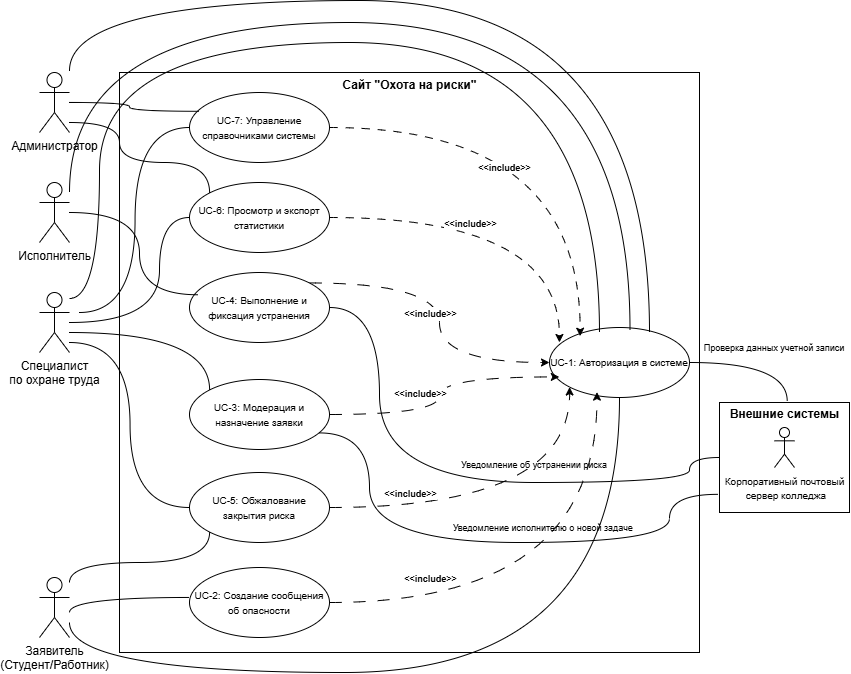

The diagram above was exported from draw.io. Its source (the exported page's mxGraphModel, read from the mxfile embedded in the PNG):
<mxGraphModel dx="2237" dy="684" grid="1" gridSize="10" guides="1" tooltips="1" connect="1" arrows="1" fold="1" page="1" pageScale="1" pageWidth="827" pageHeight="1169" math="0" shadow="0">
  <root>
    <mxCell id="0" />
    <mxCell id="1" parent="0" />
    <mxCell id="O_81ctUKY4VBufAORUWV-1" parent="1" style="whiteSpace=wrap;html=1;aspect=fixed;" value="" vertex="1">
      <mxGeometry height="580" width="580" x="90" y="80" as="geometry" />
    </mxCell>
    <mxCell id="O_81ctUKY4VBufAORUWV-2" parent="1" style="ellipse;whiteSpace=wrap;html=1;" value="&lt;font style=&quot;font-size: 10px;&quot;&gt;UC-7: Управление справочниками системы&lt;/font&gt;" vertex="1">
      <mxGeometry height="70" width="140" x="160" y="100" as="geometry" />
    </mxCell>
    <mxCell id="O_81ctUKY4VBufAORUWV-3" parent="1" style="ellipse;whiteSpace=wrap;html=1;" value="&lt;font style=&quot;font-size: 10px;&quot;&gt;UC-6: Просмотр и экспорт статистики&lt;/font&gt;" vertex="1">
      <mxGeometry height="70" width="140" x="160" y="190" as="geometry" />
    </mxCell>
    <mxCell id="O_81ctUKY4VBufAORUWV-71" edge="1" parent="1" source="O_81ctUKY4VBufAORUWV-4" style="edgeStyle=orthogonalEdgeStyle;rounded=0;orthogonalLoop=1;jettySize=auto;html=1;entryX=0;entryY=0.5;entryDx=0;entryDy=0;curved=1;endArrow=none;endFill=0;" target="O_81ctUKY4VBufAORUWV-10">
      <mxGeometry relative="1" as="geometry">
        <Array as="points">
          <mxPoint x="350" y="315" />
          <mxPoint x="350" y="490" />
          <mxPoint x="660" y="490" />
          <mxPoint x="660" y="465" />
        </Array>
      </mxGeometry>
    </mxCell>
    <mxCell id="O_81ctUKY4VBufAORUWV-85" edge="1" parent="1" source="O_81ctUKY4VBufAORUWV-4" style="edgeStyle=orthogonalEdgeStyle;rounded=0;orthogonalLoop=1;jettySize=auto;html=1;exitX=1;exitY=0;exitDx=0;exitDy=0;entryX=0;entryY=0.5;entryDx=0;entryDy=0;dashed=1;dashPattern=12 12;curved=1;" target="O_81ctUKY4VBufAORUWV-8">
      <mxGeometry relative="1" as="geometry" />
    </mxCell>
    <mxCell id="O_81ctUKY4VBufAORUWV-4" parent="1" style="ellipse;whiteSpace=wrap;html=1;" value="&lt;font style=&quot;font-size: 10px;&quot;&gt;UC-4: Выполнение и фиксация устранения&lt;/font&gt;" vertex="1">
      <mxGeometry height="70" width="140" x="160" y="280" as="geometry" />
    </mxCell>
    <mxCell id="O_81ctUKY4VBufAORUWV-88" edge="1" parent="1" source="O_81ctUKY4VBufAORUWV-5" style="edgeStyle=orthogonalEdgeStyle;rounded=0;orthogonalLoop=1;jettySize=auto;html=1;entryX=0;entryY=1;entryDx=0;entryDy=0;dashed=1;dashPattern=12 12;curved=1;" target="O_81ctUKY4VBufAORUWV-8">
      <mxGeometry relative="1" as="geometry" />
    </mxCell>
    <mxCell id="O_81ctUKY4VBufAORUWV-5" parent="1" style="ellipse;whiteSpace=wrap;html=1;" value="&lt;font style=&quot;font-size: 10px;&quot;&gt;UC-5: Обжалование закрытия риска&lt;/font&gt;" vertex="1">
      <mxGeometry height="70" width="140" x="160" y="480" as="geometry" />
    </mxCell>
    <mxCell id="O_81ctUKY4VBufAORUWV-6" parent="1" style="ellipse;whiteSpace=wrap;html=1;" value="&lt;font style=&quot;font-size: 10px;&quot;&gt;UC-3: Модерация и назначение заявки&lt;/font&gt;" vertex="1">
      <mxGeometry height="70" width="140" x="160" y="387" as="geometry" />
    </mxCell>
    <mxCell id="O_81ctUKY4VBufAORUWV-7" parent="1" style="ellipse;whiteSpace=wrap;html=1;" value="&lt;font style=&quot;font-size: 10px;&quot;&gt;UC-2: Создание сообщения об опасности&lt;/font&gt;" vertex="1">
      <mxGeometry height="70" width="140" x="160" y="575" as="geometry" />
    </mxCell>
    <mxCell id="O_81ctUKY4VBufAORUWV-8" parent="1" style="ellipse;whiteSpace=wrap;html=1;" value="&lt;font style=&quot;font-size: 10px;&quot;&gt;UC-1: Авторизация в системе&lt;/font&gt;" vertex="1">
      <mxGeometry height="70" width="140" x="520" y="335" as="geometry" />
    </mxCell>
    <mxCell id="O_81ctUKY4VBufAORUWV-9" parent="1" style="text;align=center;fontStyle=1;verticalAlign=middle;spacingLeft=3;spacingRight=3;strokeColor=none;rotatable=0;points=[[0,0.5],[1,0.5]];portConstraint=eastwest;html=1;" value="Сайт &quot;Охота на риски&quot;" vertex="1">
      <mxGeometry height="26" width="80" x="340" y="80" as="geometry" />
    </mxCell>
    <mxCell id="O_81ctUKY4VBufAORUWV-10" parent="1" style="html=1;whiteSpace=wrap;" value="" vertex="1">
      <mxGeometry height="110" width="130" x="690" y="410" as="geometry" />
    </mxCell>
    <mxCell id="O_81ctUKY4VBufAORUWV-58" edge="1" parent="1" style="edgeStyle=orthogonalEdgeStyle;rounded=0;orthogonalLoop=1;jettySize=auto;html=1;entryX=0.5;entryY=1;entryDx=0;entryDy=0;curved=1;endArrow=none;endFill=0;" target="O_81ctUKY4VBufAORUWV-8">
      <mxGeometry relative="1" as="geometry">
        <Array as="points">
          <mxPoint x="40" y="680" />
          <mxPoint x="590" y="680" />
        </Array>
        <mxPoint x="40" y="630" as="sourcePoint" />
      </mxGeometry>
    </mxCell>
    <mxCell id="O_81ctUKY4VBufAORUWV-64" edge="1" parent="1" style="edgeStyle=orthogonalEdgeStyle;rounded=0;orthogonalLoop=1;jettySize=auto;html=1;entryX=0;entryY=1;entryDx=0;entryDy=0;curved=1;endArrow=none;endFill=0;" target="O_81ctUKY4VBufAORUWV-5">
      <mxGeometry relative="1" as="geometry">
        <Array as="points">
          <mxPoint x="40" y="570" />
          <mxPoint x="180" y="570" />
        </Array>
        <mxPoint x="40" y="590" as="sourcePoint" />
      </mxGeometry>
    </mxCell>
    <mxCell id="O_81ctUKY4VBufAORUWV-12" parent="1" style="shape=umlActor;verticalLabelPosition=bottom;verticalAlign=top;html=1;" value="Заявитель&lt;div&gt;(Студент/Работник)&lt;/div&gt;" vertex="1">
      <mxGeometry height="60" width="30" x="10" y="585" as="geometry" />
    </mxCell>
    <mxCell id="O_81ctUKY4VBufAORUWV-42" edge="1" parent="1" style="edgeStyle=orthogonalEdgeStyle;rounded=0;orthogonalLoop=1;jettySize=auto;html=1;curved=1;endArrow=none;endFill=0;">
      <mxGeometry relative="1" as="geometry">
        <Array as="points">
          <mxPoint x="40" y="8" />
          <mxPoint x="620" y="8" />
        </Array>
        <mxPoint x="40" y="78.21000000000001" as="sourcePoint" />
        <mxPoint x="620" y="340" as="targetPoint" />
      </mxGeometry>
    </mxCell>
    <mxCell id="O_81ctUKY4VBufAORUWV-45" edge="1" parent="1" source="O_81ctUKY4VBufAORUWV-13" style="edgeStyle=orthogonalEdgeStyle;rounded=0;orthogonalLoop=1;jettySize=auto;html=1;curved=1;entryX=0;entryY=0;entryDx=0;entryDy=0;endArrow=none;endFill=0;" target="O_81ctUKY4VBufAORUWV-3">
      <mxGeometry relative="1" as="geometry">
        <Array as="points">
          <mxPoint x="90" y="130" />
          <mxPoint x="90" y="170" />
          <mxPoint x="180" y="170" />
        </Array>
        <mxPoint x="120" y="119.75" as="sourcePoint" />
        <mxPoint x="220" y="200" as="targetPoint" />
      </mxGeometry>
    </mxCell>
    <mxCell id="O_81ctUKY4VBufAORUWV-13" parent="1" style="shape=umlActor;verticalLabelPosition=bottom;verticalAlign=top;html=1;" value="Администратор" vertex="1">
      <mxGeometry height="60" width="30" x="10" y="80" as="geometry" />
    </mxCell>
    <mxCell id="O_81ctUKY4VBufAORUWV-50" edge="1" parent="1" style="edgeStyle=orthogonalEdgeStyle;rounded=0;orthogonalLoop=1;jettySize=auto;html=1;curved=1;entryX=0.575;entryY=0.03;entryDx=0;entryDy=0;entryPerimeter=0;endArrow=none;endFill=0;" target="O_81ctUKY4VBufAORUWV-8">
      <mxGeometry relative="1" as="geometry">
        <Array as="points">
          <mxPoint x="40" y="30" />
          <mxPoint x="601" y="30" />
        </Array>
        <mxPoint x="40" y="200" as="sourcePoint" />
      </mxGeometry>
    </mxCell>
    <mxCell id="O_81ctUKY4VBufAORUWV-14" parent="1" style="shape=umlActor;verticalLabelPosition=bottom;verticalAlign=top;html=1;" value="Исполнитель" vertex="1">
      <mxGeometry height="60" width="30" x="10" y="190" as="geometry" />
    </mxCell>
    <mxCell id="O_81ctUKY4VBufAORUWV-54" edge="1" parent="1" style="edgeStyle=orthogonalEdgeStyle;rounded=0;orthogonalLoop=1;jettySize=auto;html=1;entryX=0;entryY=0.5;entryDx=0;entryDy=0;curved=1;endArrow=none;endFill=0;" target="O_81ctUKY4VBufAORUWV-2">
      <mxGeometry relative="1" as="geometry">
        <mxPoint x="50" y="320" as="sourcePoint" />
      </mxGeometry>
    </mxCell>
    <mxCell id="O_81ctUKY4VBufAORUWV-55" edge="1" parent="1" source="O_81ctUKY4VBufAORUWV-15" style="edgeStyle=orthogonalEdgeStyle;rounded=0;orthogonalLoop=1;jettySize=auto;html=1;entryX=0;entryY=0.5;entryDx=0;entryDy=0;curved=1;endArrow=none;endFill=0;" target="O_81ctUKY4VBufAORUWV-3">
      <mxGeometry relative="1" as="geometry">
        <Array as="points">
          <mxPoint x="130" y="330" />
          <mxPoint x="130" y="225" />
        </Array>
      </mxGeometry>
    </mxCell>
    <mxCell id="O_81ctUKY4VBufAORUWV-56" edge="1" parent="1" style="edgeStyle=orthogonalEdgeStyle;rounded=0;orthogonalLoop=1;jettySize=auto;html=1;entryX=0;entryY=0.5;entryDx=0;entryDy=0;curved=1;endArrow=none;endFill=0;" target="O_81ctUKY4VBufAORUWV-5">
      <mxGeometry relative="1" as="geometry">
        <mxPoint x="40" y="350" as="sourcePoint" />
      </mxGeometry>
    </mxCell>
    <mxCell id="O_81ctUKY4VBufAORUWV-61" edge="1" parent="1" style="edgeStyle=orthogonalEdgeStyle;rounded=0;orthogonalLoop=1;jettySize=auto;html=1;entryX=0;entryY=0;entryDx=0;entryDy=0;curved=1;endArrow=none;endFill=0;" target="O_81ctUKY4VBufAORUWV-6">
      <mxGeometry relative="1" as="geometry">
        <mxPoint x="40" y="340" as="sourcePoint" />
      </mxGeometry>
    </mxCell>
    <mxCell id="O_81ctUKY4VBufAORUWV-15" parent="1" style="shape=umlActor;verticalLabelPosition=bottom;verticalAlign=top;html=1;" value="Специалист&lt;div&gt;по охране труда&lt;/div&gt;" vertex="1">
      <mxGeometry height="60" width="30" x="10" y="300" as="geometry" />
    </mxCell>
    <mxCell id="O_81ctUKY4VBufAORUWV-17" parent="1" style="shape=umlActor;verticalLabelPosition=bottom;verticalAlign=top;html=1;" value="&lt;font style=&quot;font-size: 10px;&quot;&gt;Корпоративный почтовый&lt;/font&gt;&lt;div&gt;&lt;font style=&quot;font-size: 10px;&quot;&gt;&amp;nbsp;сервер колледжа&lt;/font&gt;&lt;/div&gt;" vertex="1">
      <mxGeometry height="40" width="20" x="745" y="435" as="geometry" />
    </mxCell>
    <mxCell id="O_81ctUKY4VBufAORUWV-18" parent="1" style="text;align=center;fontStyle=1;verticalAlign=middle;spacingLeft=3;spacingRight=3;strokeColor=none;rotatable=0;points=[[0,0.5],[1,0.5]];portConstraint=eastwest;html=1;" value="Внешние системы" vertex="1">
      <mxGeometry height="26" width="80" x="715" y="409" as="geometry" />
    </mxCell>
    <mxCell id="O_81ctUKY4VBufAORUWV-49" edge="1" parent="1" source="O_81ctUKY4VBufAORUWV-13" style="edgeStyle=orthogonalEdgeStyle;rounded=0;orthogonalLoop=1;jettySize=auto;html=1;entryX=0.068;entryY=0.268;entryDx=0;entryDy=0;entryPerimeter=0;curved=1;endArrow=none;endFill=0;" target="O_81ctUKY4VBufAORUWV-2">
      <mxGeometry relative="1" as="geometry" />
    </mxCell>
    <mxCell id="O_81ctUKY4VBufAORUWV-51" edge="1" parent="1" source="O_81ctUKY4VBufAORUWV-14" style="edgeStyle=orthogonalEdgeStyle;rounded=0;orthogonalLoop=1;jettySize=auto;html=1;curved=1;entryX=0.061;entryY=0.318;entryDx=0;entryDy=0;entryPerimeter=0;endArrow=none;endFill=0;" target="O_81ctUKY4VBufAORUWV-4">
      <mxGeometry relative="1" as="geometry">
        <Array as="points">
          <mxPoint x="110" y="220" />
          <mxPoint x="110" y="302" />
        </Array>
        <mxPoint x="170" y="302" as="targetPoint" />
      </mxGeometry>
    </mxCell>
    <mxCell id="O_81ctUKY4VBufAORUWV-52" edge="1" parent="1" style="edgeStyle=orthogonalEdgeStyle;rounded=0;orthogonalLoop=1;jettySize=auto;html=1;curved=1;endArrow=none;endFill=0;entryX=0.357;entryY=0.071;entryDx=0;entryDy=0;entryPerimeter=0;" target="O_81ctUKY4VBufAORUWV-8">
      <mxGeometry relative="1" as="geometry">
        <Array as="points">
          <mxPoint x="70" y="306" />
          <mxPoint x="70" y="50" />
          <mxPoint x="570" y="50" />
        </Array>
        <mxPoint x="40" y="306" as="sourcePoint" />
        <mxPoint x="570" y="330" as="targetPoint" />
      </mxGeometry>
    </mxCell>
    <mxCell id="O_81ctUKY4VBufAORUWV-63" edge="1" parent="1" style="edgeStyle=orthogonalEdgeStyle;rounded=0;orthogonalLoop=1;jettySize=auto;html=1;curved=1;entryX=0;entryY=0.5;entryDx=0;entryDy=0;endArrow=none;endFill=0;">
      <mxGeometry relative="1" as="geometry">
        <Array as="points">
          <mxPoint x="40" y="605" />
        </Array>
        <mxPoint x="40" y="620" as="sourcePoint" />
        <mxPoint x="160" y="604.97" as="targetPoint" />
      </mxGeometry>
    </mxCell>
    <mxCell id="O_81ctUKY4VBufAORUWV-68" edge="1" parent="1" source="O_81ctUKY4VBufAORUWV-8" style="edgeStyle=orthogonalEdgeStyle;rounded=0;orthogonalLoop=1;jettySize=auto;html=1;entryX=0.534;entryY=-0.014;entryDx=0;entryDy=0;entryPerimeter=0;curved=1;exitX=1;exitY=0.5;exitDx=0;exitDy=0;endArrow=none;endFill=0;" target="O_81ctUKY4VBufAORUWV-18">
      <mxGeometry relative="1" as="geometry" />
    </mxCell>
    <mxCell id="O_81ctUKY4VBufAORUWV-70" parent="1" style="text;html=1;whiteSpace=wrap;strokeColor=none;fillColor=none;align=center;verticalAlign=middle;rounded=0;" value="&lt;font style=&quot;font-size: 9px;&quot;&gt;Проверка данных учетной записи&lt;/font&gt;" vertex="1">
      <mxGeometry height="30" width="150" x="670" y="340" as="geometry" />
    </mxCell>
    <mxCell id="O_81ctUKY4VBufAORUWV-74" parent="1" style="text;html=1;whiteSpace=wrap;strokeColor=none;fillColor=none;align=center;verticalAlign=middle;rounded=0;" value="&lt;font style=&quot;font-size: 9px;&quot;&gt;Уведомление об устранении риска&lt;/font&gt;" vertex="1">
      <mxGeometry height="30" width="150" x="430" y="457" as="geometry" />
    </mxCell>
    <mxCell id="O_81ctUKY4VBufAORUWV-75" edge="1" parent="1" source="O_81ctUKY4VBufAORUWV-6" style="edgeStyle=orthogonalEdgeStyle;rounded=0;orthogonalLoop=1;jettySize=auto;html=1;entryX=-0.015;entryY=0.835;entryDx=0;entryDy=0;entryPerimeter=0;curved=1;exitX=0.927;exitY=0.763;exitDx=0;exitDy=0;exitPerimeter=0;endArrow=none;endFill=0;" target="O_81ctUKY4VBufAORUWV-10">
      <mxGeometry relative="1" as="geometry">
        <Array as="points">
          <mxPoint x="340" y="440" />
          <mxPoint x="340" y="550" />
          <mxPoint x="640" y="550" />
          <mxPoint x="640" y="502" />
        </Array>
      </mxGeometry>
    </mxCell>
    <mxCell id="O_81ctUKY4VBufAORUWV-76" parent="1" style="text;html=1;whiteSpace=wrap;strokeColor=none;fillColor=none;align=center;verticalAlign=middle;rounded=0;" value="&lt;font style=&quot;font-size: 9px;&quot;&gt;Уведомление исполнителю о новой задаче&amp;nbsp;&lt;/font&gt;" vertex="1">
      <mxGeometry height="30" width="190" x="420" y="520" as="geometry" />
    </mxCell>
    <mxCell id="O_81ctUKY4VBufAORUWV-77" edge="1" parent="1" source="O_81ctUKY4VBufAORUWV-2" style="edgeStyle=orthogonalEdgeStyle;rounded=0;orthogonalLoop=1;jettySize=auto;html=1;entryX=0.219;entryY=0.124;entryDx=0;entryDy=0;entryPerimeter=0;curved=1;dashed=1;dashPattern=8 8;" target="O_81ctUKY4VBufAORUWV-8">
      <mxGeometry relative="1" as="geometry" />
    </mxCell>
    <mxCell id="O_81ctUKY4VBufAORUWV-79" connectable="0" parent="O_81ctUKY4VBufAORUWV-77" style="edgeLabel;html=1;align=center;verticalAlign=middle;resizable=0;points=[];" value="&lt;div style=&quot;text-align: start;&quot;&gt;&lt;br&gt;&lt;/div&gt;" vertex="1">
      <mxGeometry relative="1" x="-0.2604" y="-37" as="geometry">
        <mxPoint as="offset" />
      </mxGeometry>
    </mxCell>
    <mxCell id="O_81ctUKY4VBufAORUWV-80" connectable="0" parent="O_81ctUKY4VBufAORUWV-77" style="edgeLabel;html=1;align=center;verticalAlign=middle;resizable=0;points=[];" value="&lt;b&gt;&lt;span style=&quot;line-height: 107%;&quot;&gt;&lt;font style=&quot;font-size: 9px;&quot;&gt;&amp;lt;&amp;lt;include&amp;gt;&amp;gt;&lt;/font&gt;&lt;/span&gt;&lt;/b&gt;" vertex="1">
      <mxGeometry relative="1" x="-0.2423" y="-39" as="geometry">
        <mxPoint as="offset" />
      </mxGeometry>
    </mxCell>
    <mxCell id="O_81ctUKY4VBufAORUWV-84" edge="1" parent="1" source="O_81ctUKY4VBufAORUWV-3" style="edgeStyle=orthogonalEdgeStyle;rounded=0;orthogonalLoop=1;jettySize=auto;html=1;entryX=0.071;entryY=0.214;entryDx=0;entryDy=0;entryPerimeter=0;dashed=1;dashPattern=8 8;curved=1;" target="O_81ctUKY4VBufAORUWV-8">
      <mxGeometry relative="1" as="geometry" />
    </mxCell>
    <mxCell id="O_81ctUKY4VBufAORUWV-87" edge="1" parent="1" source="O_81ctUKY4VBufAORUWV-6" style="edgeStyle=orthogonalEdgeStyle;rounded=0;orthogonalLoop=1;jettySize=auto;html=1;entryX=0.07;entryY=0.706;entryDx=0;entryDy=0;entryPerimeter=0;dashed=1;curved=1;dashPattern=12 12;" target="O_81ctUKY4VBufAORUWV-8">
      <mxGeometry relative="1" as="geometry" />
    </mxCell>
    <mxCell id="O_81ctUKY4VBufAORUWV-89" edge="1" parent="1" source="O_81ctUKY4VBufAORUWV-7" style="edgeStyle=orthogonalEdgeStyle;rounded=0;orthogonalLoop=1;jettySize=auto;html=1;entryX=0.339;entryY=0.923;entryDx=0;entryDy=0;entryPerimeter=0;dashed=1;dashPattern=12 12;curved=1;" target="O_81ctUKY4VBufAORUWV-8">
      <mxGeometry relative="1" as="geometry" />
    </mxCell>
    <mxCell id="O_81ctUKY4VBufAORUWV-90" connectable="0" parent="1" style="edgeLabel;html=1;align=center;verticalAlign=middle;resizable=0;points=[];" value="&lt;b&gt;&lt;span style=&quot;line-height: 107%;&quot;&gt;&lt;font style=&quot;font-size: 9px;&quot;&gt;&amp;lt;&amp;lt;include&amp;gt;&amp;gt;&lt;/font&gt;&lt;/span&gt;&lt;/b&gt;" vertex="1">
      <mxGeometry x="440" y="230" as="geometry" />
    </mxCell>
    <mxCell id="O_81ctUKY4VBufAORUWV-91" connectable="0" parent="1" style="edgeLabel;html=1;align=center;verticalAlign=middle;resizable=0;points=[];" value="&lt;b&gt;&lt;span style=&quot;line-height: 107%;&quot;&gt;&lt;font style=&quot;font-size: 9px;&quot;&gt;&amp;lt;&amp;lt;include&amp;gt;&amp;gt;&lt;/font&gt;&lt;/span&gt;&lt;/b&gt;" vertex="1">
      <mxGeometry x="400" y="320" as="geometry" />
    </mxCell>
    <mxCell id="O_81ctUKY4VBufAORUWV-92" connectable="0" parent="1" style="edgeLabel;html=1;align=center;verticalAlign=middle;resizable=0;points=[];" value="&lt;b&gt;&lt;span style=&quot;line-height: 107%;&quot;&gt;&lt;font style=&quot;font-size: 9px;&quot;&gt;&amp;lt;&amp;lt;include&amp;gt;&amp;gt;&lt;/font&gt;&lt;/span&gt;&lt;/b&gt;" vertex="1">
      <mxGeometry x="390" y="400" as="geometry" />
    </mxCell>
    <mxCell id="O_81ctUKY4VBufAORUWV-93" connectable="0" parent="1" style="edgeLabel;html=1;align=center;verticalAlign=middle;resizable=0;points=[];" value="&lt;b&gt;&lt;span style=&quot;line-height: 107%;&quot;&gt;&lt;font style=&quot;font-size: 9px;&quot;&gt;&amp;lt;&amp;lt;include&amp;gt;&amp;gt;&lt;/font&gt;&lt;/span&gt;&lt;/b&gt;" vertex="1">
      <mxGeometry x="380" y="500" as="geometry" />
    </mxCell>
    <mxCell id="O_81ctUKY4VBufAORUWV-94" connectable="0" parent="1" style="edgeLabel;html=1;align=center;verticalAlign=middle;resizable=0;points=[];" value="&lt;b&gt;&lt;span style=&quot;line-height: 107%;&quot;&gt;&lt;font style=&quot;font-size: 9px;&quot;&gt;&amp;lt;&amp;lt;include&amp;gt;&amp;gt;&lt;/font&gt;&lt;/span&gt;&lt;/b&gt;" vertex="1">
      <mxGeometry x="400" y="585" as="geometry" />
    </mxCell>
  </root>
</mxGraphModel>